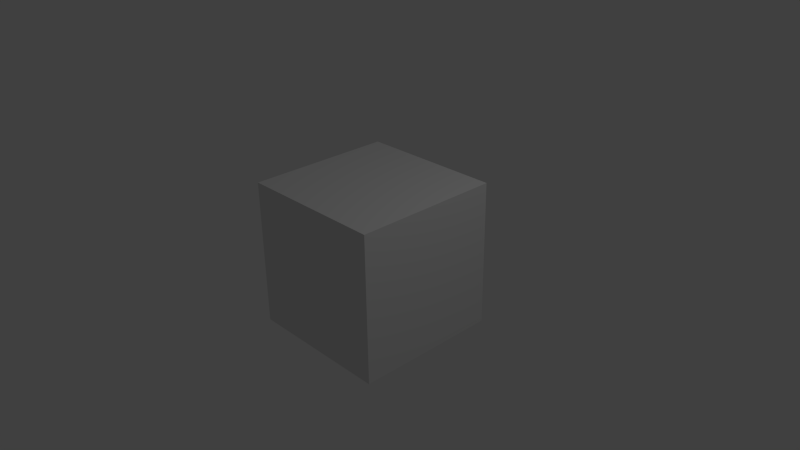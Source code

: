 # Source: Flute.blend  (saved by Blender 2.73.0; exported with 4.5.12 LTS)
import bpy
from mathutils import Matrix  # noqa: F401  (used for matrix-valued properties, if any)

bpy.ops.wm.read_factory_settings(use_empty=True)
scene = bpy.context.scene
scene.name = 'Scene'

# ---- collections
col_collection_1 = bpy.data.collections.new('Collection 1'); scene.collection.children.link(col_collection_1)

# ---- materials (node trees are filled in below, after node groups)
mat_material = bpy.data.materials.new('Material')
mat_material.alpha_threshold = 0.0
mat_material.use_transparent_shadow = False
mat_material.roughness = 0.5
mat_material.line_color = (0.0, 0.0, 0.0, 1.0)

# ---- material node trees

# ---- world
world_world = bpy.data.worlds.new('World'); scene.world = world_world
world_world.color = (0.05088, 0.05088, 0.05088)
world_world.use_sun_shadow = False
world_world.sun_shadow_jitter_overblur = 0.0
world_world.cycles.sampling_method = 'MANUAL'
world_world.cycles.sample_map_resolution = 256

# ---- cameras
cam_camera = bpy.data.cameras.new('Camera')
cam_camera.clip_end = 100.0
cam_camera.lens = 35.0
cam_camera.sensor_width = 32.0
cam_camera.sensor_height = 18.0
cam_camera.ortho_scale = 7.314
cam_camera.dof.focus_distance = 0.0
cam_camera.dof.aperture_fstop = 128.0

# ---- lights
light_lamp = bpy.data.lights.new('Lamp', 'POINT')
light_lamp.transmission_factor = 0.0
light_lamp.cutoff_distance = 30.0
light_lamp.energy = 100.0
light_lamp.shadow_buffer_clip_start = 1.001
light_lamp.shadow_soft_size = 0.1
light_lamp.shadow_maximum_resolution = 0.006
light_lamp.use_absolute_resolution = True
light_lamp.cycles.use_multiple_importance_sampling = False

# ---- meshes
me_cube = bpy.data.meshes.new('Cube')
me_cube.from_pydata([(1.0, 1.0, -1.0), (1.0, -1.0, -1.0), (-1.0, -1.0, -1.0), (-1.0, 1.0, -1.0), (1.0, 1.0, 1.0), (1.0, -1.0, 1.0), (-1.0, -1.0, 1.0), (-1.0, 1.0, 1.0)], [], [(0, 1, 2, 3), (4, 7, 6, 5), (0, 4, 5, 1), (1, 5, 6, 2), (2, 6, 7, 3), (4, 0, 3, 7)])
me_cube.materials.append(mat_material)
me_cube.use_remesh_preserve_volume = False
me_cube.use_remesh_preserve_attributes = False
me_cube.use_mirror_vertex_groups = False
me_cube.update()

# ---- objects
ob_cube = bpy.data.objects.new('Cube', me_cube)
ob_lamp = bpy.data.objects.new('Lamp', light_lamp)
ob_camera = bpy.data.objects.new('Camera', cam_camera)

# ---- transforms, parenting, visibility, modifiers, constraints
ob_cube.location = (0.0, 0.0, 0.0)
ob_cube.lock_rotations_4d = False
ob_cube.empty_display_type = 'ARROWS'
ob_cube.lineart.crease_threshold = 0.0
ob_lamp.location = (4.076, 1.005, 5.904)
ob_lamp.rotation_euler = (0.6503, 0.05522, 1.866)
ob_lamp.lock_rotations_4d = False
ob_lamp.empty_display_type = 'ARROWS'
ob_lamp.color = (0.0, 0.0, 0.0, 0.0)
ob_lamp.lineart.crease_threshold = 0.0
ob_camera.location = (7.481, -6.508, 5.344)
ob_camera.rotation_euler = (1.109, 0.01082, 0.8149)
ob_camera.lock_rotations_4d = False
ob_camera.empty_display_type = 'ARROWS'
ob_camera.color = (0.0, 0.0, 0.0, 0.0)
ob_camera.display_type = 'WIRE'
ob_camera.lineart.crease_threshold = 0.0

# ---- collection membership
col_collection_1.objects.link(ob_cube)
col_collection_1.objects.link(ob_lamp)
col_collection_1.objects.link(ob_camera)

# ---- scene / render settings (as saved in the file)
scene.camera = ob_camera
scene.frame_start = 1; scene.frame_end = 250; scene.frame_set(1)
scene.render.engine = 'BLENDER_EEVEE_NEXT'
scene.render.resolution_percentage = 50
scene.render.dither_intensity = 0.0
scene.cycles.use_denoising = False
scene.cycles.samples = 10
scene.cycles.sampling_pattern = 'TABULATED_SOBOL'
scene.cycles.light_sampling_threshold = 0.0
scene.cycles.use_adaptive_sampling = False
scene.cycles.use_light_tree = False
scene.cycles.blur_glossy = 0.0
scene.cycles.pixel_filter_type = 'GAUSSIAN'
scene.cycles.sample_clamp_indirect = 0.0
scene.view_settings.view_transform = 'Standard'
bpy.context.view_layer.update()
